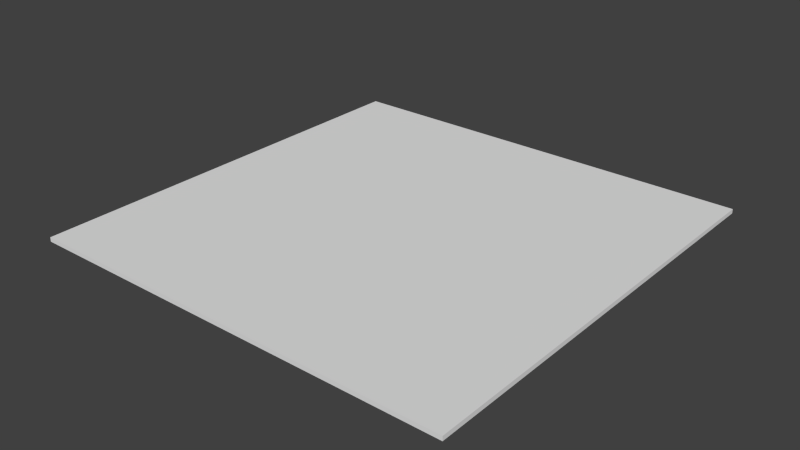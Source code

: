 # Source: Path.blend  (saved by Blender 2.76.0; exported with 4.5.12 LTS)
import bpy
from mathutils import Matrix  # noqa: F401  (used for matrix-valued properties, if any)

bpy.ops.wm.read_factory_settings(use_empty=True)
scene = bpy.context.scene
scene.name = 'Scene'

# ---- collections
col_collection_1 = bpy.data.collections.new('Collection 1'); scene.collection.children.link(col_collection_1)

# ---- world
world_world = bpy.data.worlds.new('World'); scene.world = world_world
world_world.color = (0.05088, 0.05088, 0.05088)
world_world.use_sun_shadow = False
world_world.sun_shadow_jitter_overblur = 0.0
world_world.cycles.sampling_method = 'MANUAL'
world_world.cycles.sample_map_resolution = 256

# ---- meshes
me_path = bpy.data.meshes.new('Path')
me_path.from_pydata([(-1.5, -1.5, 0.0), (1.5, -1.5, 0.0), (-1.5, 1.5, 0.0), (1.5, 1.5, 0.0), (-1.5, 1.25, 0.0), (-1.5, -1.25, 0.0), (1.5, -1.25, 0.0), (1.5, 1.25, 0.0), (-1.25, -1.5, 0.0), (1.25, -1.5, 0.0), (1.25, 1.5, 0.0), (-1.25, 1.5, 0.0), (1.25, -1.25, 0.0), (-1.25, -1.25, 0.0), (1.25, 1.25, 0.0), (-1.25, 1.25, 0.0), (-1.5, -1.25, 0.03), (-1.5, -1.5, 0.03), (1.25, -1.5, 0.03), (1.5, -1.5, 0.03), (1.5, 1.25, 0.03), (1.5, 1.5, 0.03), (-1.25, 1.5, 0.03), (-1.5, 1.5, 0.03), (-1.5, 1.25, 0.03), (1.5, -1.25, 0.03), (-1.25, -1.25, 0.03), (-1.25, 1.25, 0.03), (-1.25, -1.5, 0.03), (1.25, 1.5, 0.03), (1.25, -1.25, 0.03), (1.25, 1.25, 0.03)], [], [(14, 10, 3, 7), (9, 12, 6, 1), (12, 14, 7, 6), (5, 4, 15, 13), (13, 15, 14, 12), (0, 5, 13, 8), (8, 13, 12, 9), (4, 2, 11, 15), (15, 11, 10, 14), (31, 20, 21, 29), (18, 19, 25, 30), (30, 25, 20, 31), (16, 26, 27, 24), (26, 30, 31, 27), (17, 28, 26, 16), (28, 18, 30, 26), (24, 27, 22, 23), (27, 31, 29, 22), (7, 3, 21, 20), (1, 6, 25, 19), (10, 11, 22, 29), (11, 2, 23, 22), (0, 8, 28, 17), (5, 0, 17, 16), (6, 7, 20, 25), (2, 4, 24, 23), (8, 9, 18, 28), (9, 1, 19, 18), (4, 5, 16, 24), (3, 10, 29, 21)])
_uv = me_path.uv_layers.new(name='UVMap')
_uv.uv.foreach_set('vector', [0.6634, 0.6634, 0.6634, 0.6961, 0.6961, 0.6961, 0.6961, 0.6634, 0.6634, 0.3039, 0.6634, 0.3366, 0.6961, 0.3366, 0.6961, 0.3039, 0.6634, 0.3366, 0.6634, 0.6634, 0.6961, 0.6634, 0.6961, 0.3366, 0.3039, 0.3366, 0.3039, 0.6634, 0.3366, 0.6634, 0.3366, 0.3366, 0.3366, 0.3366, 0.3366, 0.6634, 0.6634, 0.6634, 0.6634, 0.3366, 0.3039, 0.3039, 0.3039, 0.3366, 0.3366, 0.3366, 0.3366, 0.3039, 0.3366, 0.3039, 0.3366, 0.3366, 0.6634, 0.3366, 0.6634, 0.3039, 0.3039, 0.6634, 0.3039, 0.6961, 0.3366, 0.6961, 0.3366, 0.6634, 0.3366, 0.6634, 0.3366, 0.6961, 0.6634, 0.6961, 0.6634, 0.6634, 0.6634, 0.6634, 0.6961, 0.6634, 0.6961, 0.6961, 0.6634, 0.6961, 0.6634, 0.3039, 0.6961, 0.3039, 0.6961, 0.3366, 0.6634, 0.3366, 0.6634, 0.3366, 0.6961, 0.3366, 0.6961, 0.6634, 0.6634, 0.6634, 0.3039, 0.3366, 0.3366, 0.3366, 0.3366, 0.6634, 0.3039, 0.6634, 0.3366, 0.3366, 0.6634, 0.3366, 0.6634, 0.6634, 0.3366, 0.6634, 0.3039, 0.3039, 0.3366, 0.3039, 0.3366, 0.3366, 0.3039, 0.3366, 0.3366, 0.3039, 0.6634, 0.3039, 0.6634, 0.3366, 0.3366, 0.3366, 0.3039, 0.6634, 0.3366, 0.6634, 0.3366, 0.6961, 0.3039, 0.6961, 0.3366, 0.6634, 0.6634, 0.6634, 0.6634, 0.6961, 0.3366, 0.6961, 0.6961, 0.6634, 0.6961, 0.6961, 0.6961, 0.6961, 0.6961, 0.6634, 0.6961, 0.3039, 0.6961, 0.3366, 0.6961, 0.3366, 0.6961, 0.3039, 0.6634, 0.6961, 0.3366, 0.6961, 0.3366, 0.6961, 0.6634, 0.6961, 0.3366, 0.6961, 0.3039, 0.6961, 0.3039, 0.6961, 0.3366, 0.6961, 0.3039, 0.3039, 0.3366, 0.3039, 0.3366, 0.3039, 0.3039, 0.3039, 0.3039, 0.3366, 0.3039, 0.3039, 0.3039, 0.3039, 0.3039, 0.3366, 0.6961, 0.3366, 0.6961, 0.6634, 0.6961, 0.6634, 0.6961, 0.3366, 0.3039, 0.6961, 0.3039, 0.6634, 0.3039, 0.6634, 0.3039, 0.6961, 0.3366, 0.3039, 0.6634, 0.3039, 0.6634, 0.3039, 0.3366, 0.3039, 0.6634, 0.3039, 0.6961, 0.3039, 0.6961, 0.3039, 0.6634, 0.3039, 0.3039, 0.6634, 0.3039, 0.3366, 0.3039, 0.3366, 0.3039, 0.6634, 0.6961, 0.6961, 0.6634, 0.6961, 0.6634, 0.6961, 0.6961, 0.6961])
me_path.use_remesh_preserve_volume = False
me_path.use_remesh_preserve_attributes = False
me_path.use_mirror_vertex_groups = False
me_path.update()

# ---- objects
ob_path = bpy.data.objects.new('Path', me_path)

# ---- transforms, parenting, visibility, modifiers, constraints
ob_path.location = (0.0, 0.0, 0.0)
ob_path.lineart.crease_threshold = 0.0

# ---- collection membership
col_collection_1.objects.link(ob_path)

# ---- scene / render settings (as saved in the file)
scene.frame_start = 1; scene.frame_end = 250; scene.frame_set(1)
scene.render.engine = 'CYCLES'
scene.render.resolution_percentage = 50
scene.render.dither_intensity = 0.0
scene.render.film_transparent = True
scene.render.use_motion_blur = True
scene.render.motion_blur_shutter = 0.25
scene.cycles.use_denoising = False
scene.cycles.samples = 10
scene.cycles.sampling_pattern = 'TABULATED_SOBOL'
scene.cycles.light_sampling_threshold = 0.0
scene.cycles.use_adaptive_sampling = False
scene.cycles.use_light_tree = False
scene.cycles.blur_glossy = 0.0
scene.cycles.pixel_filter_type = 'GAUSSIAN'
scene.cycles.sample_clamp_indirect = 0.0
scene.view_settings.view_transform = 'Standard'
bpy.context.view_layer.update()

# ---- added for rendering (the .blend has no active camera and no usable light): camera, sun
cam_auto = bpy.data.cameras.new('AutoCamera')
cam_auto.lens = 50.0
cam_auto.sensor_width = 36.0
cam_auto.clip_end = 1000.0
ob_auto_camera = bpy.data.objects.new('AutoCamera', cam_auto)
scene.collection.objects.link(ob_auto_camera)
ob_auto_camera.location = (3.92549, -4.71059, 3.1554)
ob_auto_camera.rotation_euler = (1.09748, -7.21219e-08, 0.694738)
scene.camera = ob_auto_camera
light_auto_sun = bpy.data.lights.new('AutoSun', 'SUN')
light_auto_sun.energy = 3.0
light_auto_sun.angle = 0.0523599
ob_auto_sun = bpy.data.objects.new('AutoSun', light_auto_sun)
scene.collection.objects.link(ob_auto_sun)
ob_auto_sun.rotation_euler = (0.872665, 0.174533, 0.523599)
bpy.context.view_layer.update()
